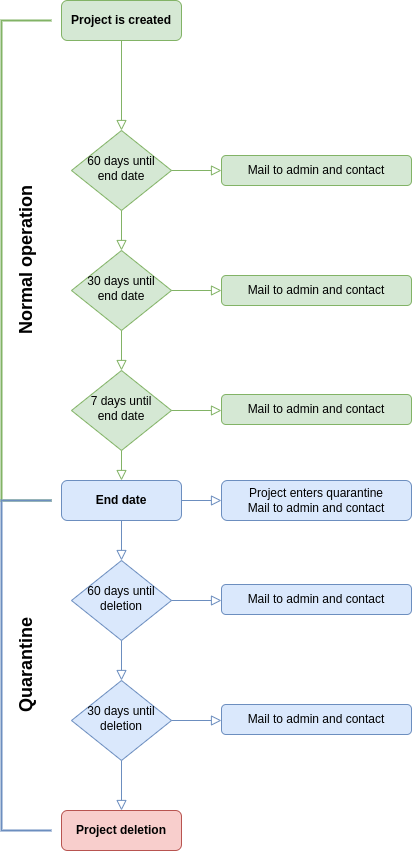

The diagram above was exported from draw.io. Its source (the exported page's mxGraphModel, read from the mxfile embedded in the PNG):
<mxGraphModel dx="1102" dy="1025" grid="1" gridSize="10" guides="1" tooltips="1" connect="1" arrows="1" fold="1" page="1" pageScale="1" pageWidth="827" pageHeight="1169" math="0" shadow="0">
  <root>
    <mxCell id="WIyWlLk6GJQsqaUBKTNV-0" />
    <mxCell id="WIyWlLk6GJQsqaUBKTNV-1" parent="WIyWlLk6GJQsqaUBKTNV-0" />
    <mxCell id="WIyWlLk6GJQsqaUBKTNV-2" value="" style="rounded=0;html=1;jettySize=auto;orthogonalLoop=1;fontSize=11;endArrow=block;endFill=0;endSize=8;strokeWidth=1;shadow=0;labelBackgroundColor=none;edgeStyle=orthogonalEdgeStyle;fillColor=#d5e8d4;strokeColor=#82b366;" parent="WIyWlLk6GJQsqaUBKTNV-1" source="WIyWlLk6GJQsqaUBKTNV-3" target="WIyWlLk6GJQsqaUBKTNV-6" edge="1">
      <mxGeometry relative="1" as="geometry" />
    </mxCell>
    <mxCell id="WIyWlLk6GJQsqaUBKTNV-3" value="Project is created" style="rounded=1;whiteSpace=wrap;html=1;fontSize=12;glass=0;strokeWidth=1;shadow=0;fillColor=#d5e8d4;strokeColor=#82b366;fontStyle=1" parent="WIyWlLk6GJQsqaUBKTNV-1" vertex="1">
      <mxGeometry x="310" y="40" width="120" height="40" as="geometry" />
    </mxCell>
    <mxCell id="WIyWlLk6GJQsqaUBKTNV-6" value="60 days until end date" style="rhombus;whiteSpace=wrap;html=1;shadow=0;fontFamily=Helvetica;fontSize=12;align=center;strokeWidth=1;spacing=6;spacingTop=-4;fillColor=#d5e8d4;strokeColor=#82b366;" parent="WIyWlLk6GJQsqaUBKTNV-1" vertex="1">
      <mxGeometry x="320" y="170" width="100" height="80" as="geometry" />
    </mxCell>
    <mxCell id="WIyWlLk6GJQsqaUBKTNV-7" value="Mail to admin and contact" style="rounded=1;whiteSpace=wrap;html=1;fontSize=12;glass=0;strokeWidth=1;shadow=0;fillColor=#d5e8d4;strokeColor=#82b366;" parent="WIyWlLk6GJQsqaUBKTNV-1" vertex="1">
      <mxGeometry x="470" y="195" width="190" height="30" as="geometry" />
    </mxCell>
    <mxCell id="WIyWlLk6GJQsqaUBKTNV-10" value="30 days until end date" style="rhombus;whiteSpace=wrap;html=1;shadow=0;fontFamily=Helvetica;fontSize=12;align=center;strokeWidth=1;spacing=6;spacingTop=-4;fillColor=#d5e8d4;strokeColor=#82b366;" parent="WIyWlLk6GJQsqaUBKTNV-1" vertex="1">
      <mxGeometry x="320" y="290" width="100" height="80" as="geometry" />
    </mxCell>
    <mxCell id="WIyWlLk6GJQsqaUBKTNV-11" value="Project deletion" style="rounded=1;whiteSpace=wrap;html=1;fontSize=12;glass=0;strokeWidth=1;shadow=0;fillColor=#f8cecc;strokeColor=#b85450;fontStyle=1" parent="WIyWlLk6GJQsqaUBKTNV-1" vertex="1">
      <mxGeometry x="310" y="850" width="120" height="40" as="geometry" />
    </mxCell>
    <mxCell id="WIyWlLk6GJQsqaUBKTNV-12" value="Mail to admin and contact" style="rounded=1;whiteSpace=wrap;html=1;fontSize=12;glass=0;strokeWidth=1;shadow=0;fillColor=#d5e8d4;strokeColor=#82b366;" parent="WIyWlLk6GJQsqaUBKTNV-1" vertex="1">
      <mxGeometry x="470" y="315" width="190" height="30" as="geometry" />
    </mxCell>
    <mxCell id="sJDLUEC2O_nyiOPLchG6-0" value="7 days until&lt;br&gt;end date" style="rhombus;whiteSpace=wrap;html=1;shadow=0;fontFamily=Helvetica;fontSize=12;align=center;strokeWidth=1;spacing=6;spacingTop=-4;fillColor=#d5e8d4;strokeColor=#82b366;" parent="WIyWlLk6GJQsqaUBKTNV-1" vertex="1">
      <mxGeometry x="320" y="410" width="100" height="80" as="geometry" />
    </mxCell>
    <mxCell id="sJDLUEC2O_nyiOPLchG6-2" value="Mail to admin and contact" style="rounded=1;whiteSpace=wrap;html=1;fontSize=12;glass=0;strokeWidth=1;shadow=0;fillColor=#d5e8d4;strokeColor=#82b366;" parent="WIyWlLk6GJQsqaUBKTNV-1" vertex="1">
      <mxGeometry x="470" y="434" width="190" height="30" as="geometry" />
    </mxCell>
    <mxCell id="sJDLUEC2O_nyiOPLchG6-5" value="" style="rounded=0;html=1;jettySize=auto;orthogonalLoop=1;fontSize=11;endArrow=block;endFill=0;endSize=8;strokeWidth=1;shadow=0;labelBackgroundColor=none;edgeStyle=orthogonalEdgeStyle;entryX=0.5;entryY=0;entryDx=0;entryDy=0;exitX=0.5;exitY=1;exitDx=0;exitDy=0;fillColor=#d5e8d4;strokeColor=#82b366;" parent="WIyWlLk6GJQsqaUBKTNV-1" source="WIyWlLk6GJQsqaUBKTNV-6" target="WIyWlLk6GJQsqaUBKTNV-10" edge="1">
      <mxGeometry relative="1" as="geometry">
        <mxPoint x="370" y="260" as="sourcePoint" />
        <mxPoint x="380" y="180" as="targetPoint" />
      </mxGeometry>
    </mxCell>
    <mxCell id="sJDLUEC2O_nyiOPLchG6-6" value="" style="rounded=0;html=1;jettySize=auto;orthogonalLoop=1;fontSize=11;endArrow=block;endFill=0;endSize=8;strokeWidth=1;shadow=0;labelBackgroundColor=none;edgeStyle=orthogonalEdgeStyle;entryX=0.5;entryY=0;entryDx=0;entryDy=0;fillColor=#d5e8d4;strokeColor=#82b366;" parent="WIyWlLk6GJQsqaUBKTNV-1" target="sJDLUEC2O_nyiOPLchG6-0" edge="1">
      <mxGeometry relative="1" as="geometry">
        <mxPoint x="370" y="370" as="sourcePoint" />
        <mxPoint x="380" y="300" as="targetPoint" />
      </mxGeometry>
    </mxCell>
    <mxCell id="sJDLUEC2O_nyiOPLchG6-8" value="" style="rounded=0;html=1;jettySize=auto;orthogonalLoop=1;fontSize=11;endArrow=block;endFill=0;endSize=8;strokeWidth=1;shadow=0;labelBackgroundColor=none;edgeStyle=orthogonalEdgeStyle;entryX=0;entryY=0.5;entryDx=0;entryDy=0;exitX=1;exitY=0.5;exitDx=0;exitDy=0;fillColor=#d5e8d4;strokeColor=#82b366;" parent="WIyWlLk6GJQsqaUBKTNV-1" source="WIyWlLk6GJQsqaUBKTNV-6" target="WIyWlLk6GJQsqaUBKTNV-7" edge="1">
      <mxGeometry relative="1" as="geometry">
        <mxPoint x="380" y="260" as="sourcePoint" />
        <mxPoint x="380" y="300" as="targetPoint" />
      </mxGeometry>
    </mxCell>
    <mxCell id="sJDLUEC2O_nyiOPLchG6-9" value="" style="rounded=0;html=1;jettySize=auto;orthogonalLoop=1;fontSize=11;endArrow=block;endFill=0;endSize=8;strokeWidth=1;shadow=0;labelBackgroundColor=none;edgeStyle=orthogonalEdgeStyle;exitX=1;exitY=0.5;exitDx=0;exitDy=0;fillColor=#d5e8d4;strokeColor=#82b366;" parent="WIyWlLk6GJQsqaUBKTNV-1" source="WIyWlLk6GJQsqaUBKTNV-10" edge="1">
      <mxGeometry relative="1" as="geometry">
        <mxPoint x="430" y="220" as="sourcePoint" />
        <mxPoint x="470" y="330" as="targetPoint" />
      </mxGeometry>
    </mxCell>
    <mxCell id="sJDLUEC2O_nyiOPLchG6-10" value="" style="rounded=0;html=1;jettySize=auto;orthogonalLoop=1;fontSize=11;endArrow=block;endFill=0;endSize=8;strokeWidth=1;shadow=0;labelBackgroundColor=none;edgeStyle=orthogonalEdgeStyle;exitX=1;exitY=0.5;exitDx=0;exitDy=0;fillColor=#d5e8d4;strokeColor=#82b366;" parent="WIyWlLk6GJQsqaUBKTNV-1" source="sJDLUEC2O_nyiOPLchG6-0" edge="1">
      <mxGeometry relative="1" as="geometry">
        <mxPoint x="430" y="340" as="sourcePoint" />
        <mxPoint x="470" y="450" as="targetPoint" />
      </mxGeometry>
    </mxCell>
    <mxCell id="sJDLUEC2O_nyiOPLchG6-12" value="End date" style="rounded=1;whiteSpace=wrap;html=1;fontSize=12;glass=0;strokeWidth=1;shadow=0;fillColor=#dae8fc;strokeColor=#6c8ebf;fontStyle=1" parent="WIyWlLk6GJQsqaUBKTNV-1" vertex="1">
      <mxGeometry x="310" y="520" width="120" height="40" as="geometry" />
    </mxCell>
    <mxCell id="sJDLUEC2O_nyiOPLchG6-14" value="60 days until deletion" style="rhombus;whiteSpace=wrap;html=1;shadow=0;fontFamily=Helvetica;fontSize=12;align=center;strokeWidth=1;spacing=6;spacingTop=-4;fillColor=#dae8fc;strokeColor=#6c8ebf;verticalAlign=middle;" parent="WIyWlLk6GJQsqaUBKTNV-1" vertex="1">
      <mxGeometry x="320" y="600" width="100" height="80" as="geometry" />
    </mxCell>
    <mxCell id="sJDLUEC2O_nyiOPLchG6-16" value="" style="rounded=0;html=1;jettySize=auto;orthogonalLoop=1;fontSize=11;endArrow=block;endFill=0;endSize=8;strokeWidth=1;shadow=0;labelBackgroundColor=none;edgeStyle=orthogonalEdgeStyle;entryX=0.5;entryY=0;entryDx=0;entryDy=0;exitX=0.5;exitY=1;exitDx=0;exitDy=0;fillColor=#d5e8d4;strokeColor=#82b366;" parent="WIyWlLk6GJQsqaUBKTNV-1" source="sJDLUEC2O_nyiOPLchG6-0" target="sJDLUEC2O_nyiOPLchG6-12" edge="1">
      <mxGeometry relative="1" as="geometry">
        <mxPoint x="380" y="380" as="sourcePoint" />
        <mxPoint x="380" y="420" as="targetPoint" />
      </mxGeometry>
    </mxCell>
    <mxCell id="sJDLUEC2O_nyiOPLchG6-17" value="30 days until deletion" style="rhombus;whiteSpace=wrap;html=1;shadow=0;fontFamily=Helvetica;fontSize=12;align=center;strokeWidth=1;spacing=6;spacingTop=-4;fillColor=#dae8fc;strokeColor=#6c8ebf;" parent="WIyWlLk6GJQsqaUBKTNV-1" vertex="1">
      <mxGeometry x="320" y="720" width="100" height="80" as="geometry" />
    </mxCell>
    <mxCell id="sJDLUEC2O_nyiOPLchG6-20" value="" style="rounded=0;html=1;jettySize=auto;orthogonalLoop=1;fontSize=11;endArrow=block;endFill=0;endSize=8;strokeWidth=1;shadow=0;labelBackgroundColor=none;edgeStyle=orthogonalEdgeStyle;entryX=0.5;entryY=0;entryDx=0;entryDy=0;exitX=0.5;exitY=1;exitDx=0;exitDy=0;fillColor=#dae8fc;strokeColor=#6c8ebf;" parent="WIyWlLk6GJQsqaUBKTNV-1" source="sJDLUEC2O_nyiOPLchG6-12" target="sJDLUEC2O_nyiOPLchG6-14" edge="1">
      <mxGeometry relative="1" as="geometry">
        <mxPoint x="380" y="500" as="sourcePoint" />
        <mxPoint x="380" y="530" as="targetPoint" />
      </mxGeometry>
    </mxCell>
    <mxCell id="sJDLUEC2O_nyiOPLchG6-21" value="" style="rounded=0;html=1;jettySize=auto;orthogonalLoop=1;fontSize=11;endArrow=block;endFill=0;endSize=8;strokeWidth=1;shadow=0;labelBackgroundColor=none;edgeStyle=orthogonalEdgeStyle;entryX=0.5;entryY=0;entryDx=0;entryDy=0;fillColor=#dae8fc;strokeColor=#6c8ebf;exitX=0.5;exitY=1;exitDx=0;exitDy=0;" parent="WIyWlLk6GJQsqaUBKTNV-1" source="sJDLUEC2O_nyiOPLchG6-14" target="sJDLUEC2O_nyiOPLchG6-17" edge="1">
      <mxGeometry relative="1" as="geometry">
        <mxPoint x="370" y="690" as="sourcePoint" />
        <mxPoint x="380" y="610" as="targetPoint" />
      </mxGeometry>
    </mxCell>
    <mxCell id="sJDLUEC2O_nyiOPLchG6-22" value="" style="rounded=0;html=1;jettySize=auto;orthogonalLoop=1;fontSize=11;endArrow=block;endFill=0;endSize=8;strokeWidth=1;shadow=0;labelBackgroundColor=none;edgeStyle=orthogonalEdgeStyle;entryX=0.5;entryY=0;entryDx=0;entryDy=0;fillColor=#dae8fc;strokeColor=#6c8ebf;" parent="WIyWlLk6GJQsqaUBKTNV-1" target="WIyWlLk6GJQsqaUBKTNV-11" edge="1">
      <mxGeometry relative="1" as="geometry">
        <mxPoint x="370" y="800" as="sourcePoint" />
        <mxPoint x="380" y="730" as="targetPoint" />
      </mxGeometry>
    </mxCell>
    <mxCell id="sJDLUEC2O_nyiOPLchG6-23" value="&lt;span&gt;Project enters quarantine&lt;/span&gt;&lt;br&gt;&lt;span&gt;Mail to admin and contact&lt;/span&gt;" style="rounded=1;whiteSpace=wrap;html=1;fontSize=12;glass=0;strokeWidth=1;shadow=0;fillColor=#dae8fc;strokeColor=#6c8ebf;align=center;" parent="WIyWlLk6GJQsqaUBKTNV-1" vertex="1">
      <mxGeometry x="470" y="520" width="190" height="40" as="geometry" />
    </mxCell>
    <mxCell id="sJDLUEC2O_nyiOPLchG6-25" value="Mail to admin and contact" style="rounded=1;whiteSpace=wrap;html=1;fontSize=12;glass=0;strokeWidth=1;shadow=0;fillColor=#dae8fc;strokeColor=#6c8ebf;" parent="WIyWlLk6GJQsqaUBKTNV-1" vertex="1">
      <mxGeometry x="470" y="624" width="190" height="30" as="geometry" />
    </mxCell>
    <mxCell id="sJDLUEC2O_nyiOPLchG6-26" value="" style="rounded=0;html=1;jettySize=auto;orthogonalLoop=1;fontSize=11;endArrow=block;endFill=0;endSize=8;strokeWidth=1;shadow=0;labelBackgroundColor=none;edgeStyle=orthogonalEdgeStyle;exitX=1;exitY=0.5;exitDx=0;exitDy=0;fillColor=#dae8fc;strokeColor=#6c8ebf;" parent="WIyWlLk6GJQsqaUBKTNV-1" edge="1">
      <mxGeometry relative="1" as="geometry">
        <mxPoint x="420" y="640" as="sourcePoint" />
        <mxPoint x="470" y="640" as="targetPoint" />
      </mxGeometry>
    </mxCell>
    <mxCell id="sJDLUEC2O_nyiOPLchG6-27" value="Mail to admin and contact" style="rounded=1;whiteSpace=wrap;html=1;fontSize=12;glass=0;strokeWidth=1;shadow=0;fillColor=#dae8fc;strokeColor=#6c8ebf;" parent="WIyWlLk6GJQsqaUBKTNV-1" vertex="1">
      <mxGeometry x="470" y="744" width="190" height="30" as="geometry" />
    </mxCell>
    <mxCell id="sJDLUEC2O_nyiOPLchG6-28" value="" style="rounded=0;html=1;jettySize=auto;orthogonalLoop=1;fontSize=11;endArrow=block;endFill=0;endSize=8;strokeWidth=1;shadow=0;labelBackgroundColor=none;edgeStyle=orthogonalEdgeStyle;exitX=1;exitY=0.5;exitDx=0;exitDy=0;fillColor=#dae8fc;strokeColor=#6c8ebf;" parent="WIyWlLk6GJQsqaUBKTNV-1" edge="1">
      <mxGeometry relative="1" as="geometry">
        <mxPoint x="420" y="760" as="sourcePoint" />
        <mxPoint x="470" y="760" as="targetPoint" />
      </mxGeometry>
    </mxCell>
    <mxCell id="sJDLUEC2O_nyiOPLchG6-29" value="Normal operation" style="strokeWidth=2;html=1;shape=mxgraph.flowchart.annotation_1;align=center;pointerEvents=1;fontSize=18;horizontal=0;fillColor=#d5e8d4;strokeColor=#82b366;fontStyle=1" parent="WIyWlLk6GJQsqaUBKTNV-1" vertex="1">
      <mxGeometry x="250" y="60" width="50" height="480" as="geometry" />
    </mxCell>
    <mxCell id="sJDLUEC2O_nyiOPLchG6-32" value="Quarantine" style="strokeWidth=2;html=1;shape=mxgraph.flowchart.annotation_1;align=center;pointerEvents=1;fontSize=18;horizontal=0;fillColor=#dae8fc;strokeColor=#6c8ebf;fontStyle=1" parent="WIyWlLk6GJQsqaUBKTNV-1" vertex="1">
      <mxGeometry x="250" y="540" width="50" height="330" as="geometry" />
    </mxCell>
    <mxCell id="sJDLUEC2O_nyiOPLchG6-33" value="" style="rounded=0;html=1;jettySize=auto;orthogonalLoop=1;fontSize=11;endArrow=block;endFill=0;endSize=8;strokeWidth=1;shadow=0;labelBackgroundColor=none;edgeStyle=orthogonalEdgeStyle;exitX=1;exitY=0.5;exitDx=0;exitDy=0;fillColor=#dae8fc;strokeColor=#6c8ebf;" parent="WIyWlLk6GJQsqaUBKTNV-1" source="sJDLUEC2O_nyiOPLchG6-12" edge="1">
      <mxGeometry relative="1" as="geometry">
        <mxPoint x="430" y="650" as="sourcePoint" />
        <mxPoint x="470" y="540" as="targetPoint" />
      </mxGeometry>
    </mxCell>
  </root>
</mxGraphModel>